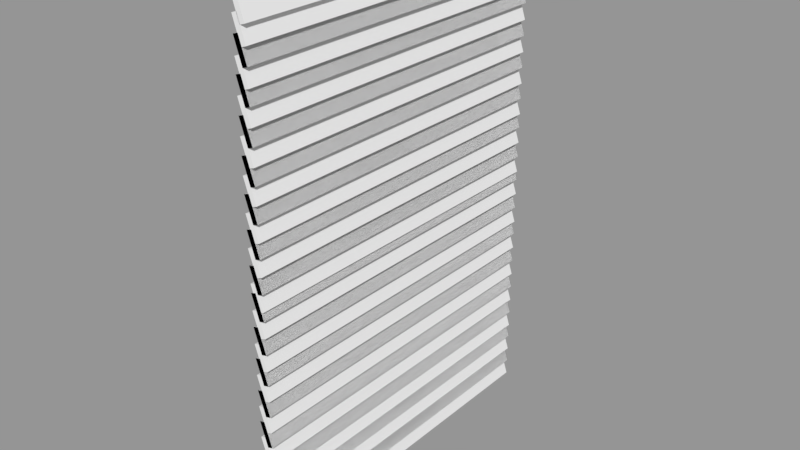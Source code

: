 # Source: Roller_Blind.blend  (saved by Blender 2.79.0; exported with 4.5.12 LTS)
import bpy
from mathutils import Matrix  # noqa: F401  (used for matrix-valued properties, if any)

bpy.ops.wm.read_factory_settings(use_empty=True)
scene = bpy.context.scene
scene.name = 'Scene'

# ---- collections
col_collection_1 = bpy.data.collections.new('Collection 1'); scene.collection.children.link(col_collection_1)

# ---- meshes
me_cube = bpy.data.meshes.new('Cube')
me_cube.from_pydata([(0.002583, -0.3366, 0.9085), (-0.01232, -0.3366, 0.9536), (0.002583, 0.3331, 0.9085), (-0.01232, 0.3331, 0.9536), (0.01227, -0.3366, 0.9117), (-0.002635, -0.3366, 0.9568), (0.01227, 0.3331, 0.9117), (-0.002635, 0.3331, 0.9568), (0.01227, 0.3331, 0.9117), (-0.002635, 0.3331, 0.9568), (0.002583, -0.3366, 0.8776), (-0.01232, -0.3366, 0.9227), (0.002583, 0.3331, 0.8776), (-0.01232, 0.3331, 0.9227), (0.01227, -0.3366, 0.8808), (-0.002635, -0.3366, 0.9259), (0.01227, 0.3331, 0.8808), (-0.002635, 0.3331, 0.9259), (0.002583, -0.3366, 0.8484), (-0.01232, -0.3366, 0.8934), (0.002583, 0.3331, 0.8484), (-0.01232, 0.3331, 0.8934), (0.01227, -0.3366, 0.8516), (-0.002635, -0.3366, 0.8967), (0.01227, 0.3331, 0.8516), (-0.002635, 0.3331, 0.8967), (0.002583, -0.3366, 0.8484), (-0.01232, -0.3366, 0.8934), (0.002583, 0.3331, 0.8484), (-0.01232, 0.3331, 0.8934), (0.01227, -0.3366, 0.8516), (-0.002635, -0.3366, 0.8967), (0.01227, 0.3331, 0.8516), (-0.002635, 0.3331, 0.8967), (0.002583, -0.3366, 0.8174), (-0.01232, -0.3366, 0.8625), (0.002583, 0.3331, 0.8174), (-0.01232, 0.3331, 0.8625), (0.01227, -0.3366, 0.8206), (-0.002635, -0.3366, 0.8657), (0.01227, 0.3331, 0.8206), (-0.002635, 0.3331, 0.8657), (0.002583, -0.3366, 0.791), (-0.01232, -0.3366, 0.8361), (0.002583, 0.3331, 0.791), (-0.01232, 0.3331, 0.8361), (0.01227, -0.3366, 0.7942), (-0.002635, -0.3366, 0.8393), (0.01227, 0.3331, 0.7942), (-0.002635, 0.3331, 0.8393), (0.002583, -0.3366, 0.791), (-0.01232, -0.3366, 0.8361), (0.002583, 0.3331, 0.791), (-0.01232, 0.3331, 0.8361), (0.01227, -0.3366, 0.7942), (-0.002635, -0.3366, 0.8393), (0.01227, 0.3331, 0.7942), (-0.002635, 0.3331, 0.8393), (0.002583, -0.3366, 0.7601), (-0.01232, -0.3366, 0.8052), (0.002583, 0.3331, 0.7601), (-0.01232, 0.3331, 0.8052), (0.01227, -0.3366, 0.7633), (-0.002635, -0.3366, 0.8084), (0.01227, 0.3331, 0.7633), (-0.002635, 0.3331, 0.8084), (0.002583, -0.3366, 0.7309), (-0.01232, -0.3366, 0.776), (0.002583, 0.3331, 0.7309), (-0.01232, 0.3331, 0.776), (0.01227, -0.3366, 0.7341), (-0.002635, -0.3366, 0.7792), (0.01227, 0.3331, 0.7341), (-0.002635, 0.3331, 0.7792), (0.002583, -0.3366, 0.7309), (-0.01232, -0.3366, 0.776), (0.002583, 0.3331, 0.7309), (-0.01232, 0.3331, 0.776), (0.01227, -0.3366, 0.7341), (-0.002635, -0.3366, 0.7792), (0.01227, 0.3331, 0.7341), (-0.002635, 0.3331, 0.7792), (0.002583, -0.3366, 0.7), (-0.01232, -0.3366, 0.745), (0.002583, 0.3331, 0.7), (-0.01232, 0.3331, 0.745), (0.01227, -0.3366, 0.7032), (-0.002635, -0.3366, 0.7482), (0.01227, 0.3331, 0.7032), (-0.002635, 0.3331, 0.7482), (0.002583, -0.3366, 0.6706), (-0.01232, -0.3366, 0.7156), (0.002583, 0.3331, 0.6706), (-0.01232, 0.3331, 0.7156), (0.01227, -0.3366, 0.6738), (-0.002635, -0.3366, 0.7188), (0.01227, 0.3331, 0.6738), (-0.002635, 0.3331, 0.7188), (0.002583, -0.3366, 0.6706), (-0.01232, -0.3366, 0.7156), (0.002583, 0.3331, 0.6706), (-0.01232, 0.3331, 0.7156), (0.01227, -0.3366, 0.6738), (-0.002635, -0.3366, 0.7188), (0.01227, 0.3331, 0.6738), (-0.002635, 0.3331, 0.7188), (0.002583, -0.3366, 0.6396), (-0.01232, -0.3366, 0.6847), (0.002583, 0.3331, 0.6396), (-0.01232, 0.3331, 0.6847), (0.01227, -0.3366, 0.6428), (-0.002635, -0.3366, 0.6879), (0.01227, 0.3331, 0.6428), (-0.002635, 0.3331, 0.6879), (0.002583, -0.3366, 0.6104), (-0.01232, -0.3366, 0.6555), (0.002583, 0.3331, 0.6104), (-0.01232, 0.3331, 0.6555), (0.01227, -0.3366, 0.6136), (-0.002635, -0.3366, 0.6587), (0.01227, 0.3331, 0.6136), (-0.002635, 0.3331, 0.6587), (0.002583, -0.3366, 0.6104), (-0.01232, -0.3366, 0.6555), (0.002583, 0.3331, 0.6104), (-0.01232, 0.3331, 0.6555), (0.01227, -0.3366, 0.6136), (-0.002635, -0.3366, 0.6587), (0.01227, 0.3331, 0.6136), (-0.002635, 0.3331, 0.6587), (0.002583, -0.3366, 0.5795), (-0.01232, -0.3366, 0.6246), (0.002583, 0.3331, 0.5795), (-0.01232, 0.3331, 0.6246), (0.01227, -0.3366, 0.5827), (-0.002635, -0.3366, 0.6278), (0.01227, 0.3331, 0.5827), (-0.002635, 0.3331, 0.6278), (0.002583, -0.3366, 0.5531), (-0.01232, -0.3366, 0.5981), (0.002583, 0.3331, 0.5531), (-0.01232, 0.3331, 0.5981), (0.01227, -0.3366, 0.5563), (-0.002635, -0.3366, 0.6013), (0.01227, 0.3331, 0.5563), (-0.002635, 0.3331, 0.6013), (0.002583, -0.3366, 0.5531), (-0.01232, -0.3366, 0.5981), (0.002583, 0.3331, 0.5531), (-0.01232, 0.3331, 0.5981), (0.01227, -0.3366, 0.5563), (-0.002635, -0.3366, 0.6013), (0.01227, 0.3331, 0.5563), (-0.002635, 0.3331, 0.6013), (0.002583, -0.3366, 0.5221), (-0.01232, -0.3366, 0.5672), (0.002583, 0.3331, 0.5221), (-0.01232, 0.3331, 0.5672), (0.01227, -0.3366, 0.5253), (-0.002635, -0.3366, 0.5704), (0.01227, 0.3331, 0.5253), (-0.002635, 0.3331, 0.5704), (0.002583, -0.3366, 0.4929), (-0.01232, -0.3366, 0.538), (0.002583, 0.3331, 0.4929), (-0.01232, 0.3331, 0.538), (0.01227, -0.3366, 0.4961), (-0.002635, -0.3366, 0.5412), (0.01227, 0.3331, 0.4961), (-0.002635, 0.3331, 0.5412), (0.002583, -0.3366, 0.4929), (-0.01232, -0.3366, 0.538), (0.002583, 0.3331, 0.4929), (-0.01232, 0.3331, 0.538), (0.01227, -0.3366, 0.4961), (-0.002635, -0.3366, 0.5412), (0.01227, 0.3331, 0.4961), (-0.002635, 0.3331, 0.5412), (0.002583, -0.3366, 0.462), (-0.01232, -0.3366, 0.5071), (0.002583, 0.3331, 0.462), (-0.01232, 0.3331, 0.5071), (0.01227, -0.3366, 0.4652), (-0.002635, -0.3366, 0.5103), (0.01227, 0.3331, 0.4652), (-0.002635, 0.3331, 0.5103), (0.002583, -0.3366, 0.4458), (-0.01232, -0.3366, 0.4909), (0.002583, 0.3331, 0.4458), (-0.01232, 0.3331, 0.4909), (0.01227, -0.3366, 0.449), (-0.002635, -0.3366, 0.4941), (0.01227, 0.3331, 0.449), (-0.002635, 0.3331, 0.4941), (0.002583, -0.3366, 0.4458), (-0.01232, -0.3366, 0.4909), (0.002583, 0.3331, 0.4458), (-0.01232, 0.3331, 0.4909), (0.01227, -0.3366, 0.449), (-0.002635, -0.3366, 0.4941), (0.01227, 0.3331, 0.449), (-0.002635, 0.3331, 0.4941), (0.002583, -0.3366, 0.4149), (-0.01232, -0.3366, 0.4599), (0.002583, 0.3331, 0.4149), (-0.01232, 0.3331, 0.4599), (0.01227, -0.3366, 0.4181), (-0.002635, -0.3366, 0.4631), (0.01227, 0.3331, 0.4181), (-0.002635, 0.3331, 0.4631), (0.002583, -0.3366, 0.3856), (-0.01232, -0.3366, 0.4307), (0.002583, 0.3331, 0.3856), (-0.01232, 0.3331, 0.4307), (0.01227, -0.3366, 0.3889), (-0.002635, -0.3366, 0.4339), (0.01227, 0.3331, 0.3889), (-0.002635, 0.3331, 0.4339), (0.002583, -0.3366, 0.3856), (-0.01232, -0.3366, 0.4307), (0.002583, 0.3331, 0.3856), (-0.01232, 0.3331, 0.4307), (0.01227, -0.3366, 0.3889), (-0.002635, -0.3366, 0.4339), (0.01227, 0.3331, 0.3889), (-0.002635, 0.3331, 0.4339), (0.002583, -0.3366, 0.3547), (-0.01232, -0.3366, 0.3998), (0.002583, 0.3331, 0.3547), (-0.01232, 0.3331, 0.3998), (0.01227, -0.3366, 0.3579), (-0.002635, -0.3366, 0.403), (0.01227, 0.3331, 0.3579), (-0.002635, 0.3331, 0.403), (0.002583, -0.3366, 0.3283), (-0.01232, -0.3366, 0.3734), (0.002583, 0.3331, 0.3283), (-0.01232, 0.3331, 0.3734), (0.01227, -0.3366, 0.3315), (-0.002635, -0.3366, 0.3766), (0.01227, 0.3331, 0.3315), (-0.002635, 0.3331, 0.3766), (0.002583, -0.3366, 0.3283), (-0.01232, -0.3366, 0.3734), (0.002583, 0.3331, 0.3283), (-0.01232, 0.3331, 0.3734), (0.01227, -0.3366, 0.3315), (-0.002635, -0.3366, 0.3766), (0.01227, 0.3331, 0.3315), (-0.002635, 0.3331, 0.3766), (0.002583, -0.3366, 0.2974), (-0.01232, -0.3366, 0.3424), (0.002583, 0.3331, 0.2974), (-0.01232, 0.3331, 0.3424), (0.01227, -0.3366, 0.3006), (-0.002635, -0.3366, 0.3456), (0.01227, 0.3331, 0.3006), (-0.002635, 0.3331, 0.3456), (0.002583, -0.3366, 0.2682), (-0.01232, -0.3366, 0.3132), (0.002583, 0.3331, 0.2682), (-0.01232, 0.3331, 0.3132), (0.01227, -0.3366, 0.2714), (-0.002635, -0.3366, 0.3164), (0.01227, 0.3331, 0.2714), (-0.002635, 0.3331, 0.3164), (0.002583, -0.3366, 0.2682), (-0.01232, -0.3366, 0.3132), (0.002583, 0.3331, 0.2682), (-0.01232, 0.3331, 0.3132), (0.01227, -0.3366, 0.2714), (-0.002635, -0.3366, 0.3164), (0.01227, 0.3331, 0.2714), (-0.002635, 0.3331, 0.3164), (0.002583, -0.3366, 0.2372), (-0.01232, -0.3366, 0.2823), (0.002583, 0.3331, 0.2372), (-0.01232, 0.3331, 0.2823), (0.01227, -0.3366, 0.2404), (-0.002635, -0.3366, 0.2855), (0.01227, 0.3331, 0.2404), (-0.002635, 0.3331, 0.2855), (0.002583, -0.3366, 0.2078), (-0.01232, -0.3366, 0.2529), (0.002583, 0.3331, 0.2078), (-0.01232, 0.3331, 0.2529), (0.01227, -0.3366, 0.211), (-0.002635, -0.3366, 0.2561), (0.01227, 0.3331, 0.211), (-0.002635, 0.3331, 0.2561), (0.002583, -0.3366, 0.2078), (-0.01232, -0.3366, 0.2529), (0.002583, 0.3331, 0.2078), (-0.01232, 0.3331, 0.2529), (0.01227, -0.3366, 0.211), (-0.002635, -0.3366, 0.2561), (0.01227, 0.3331, 0.211), (-0.002635, 0.3331, 0.2561), (0.002583, -0.3366, 0.1769), (-0.01232, -0.3366, 0.222), (0.002583, 0.3331, 0.1769), (-0.01232, 0.3331, 0.222), (0.01227, -0.3366, 0.1801), (-0.002635, -0.3366, 0.2252), (0.01227, 0.3331, 0.1801), (-0.002635, 0.3331, 0.2252), (0.002583, -0.3366, 0.1477), (-0.01232, -0.3366, 0.1928), (0.002583, 0.3331, 0.1477), (-0.01232, 0.3331, 0.1928), (0.01227, -0.3366, 0.1509), (-0.002635, -0.3366, 0.196), (0.01227, 0.3331, 0.1509), (-0.002635, 0.3331, 0.196), (0.002583, -0.3366, 0.1477), (-0.01232, -0.3366, 0.1928), (0.002583, 0.3331, 0.1477), (-0.01232, 0.3331, 0.1928), (0.01227, -0.3366, 0.1509), (-0.002635, -0.3366, 0.196), (0.01227, 0.3331, 0.1509), (-0.002635, 0.3331, 0.196), (0.002583, -0.3366, 0.1168), (-0.01232, -0.3366, 0.1618), (0.002583, 0.3331, 0.1168), (-0.01232, 0.3331, 0.1618), (0.01227, -0.3366, 0.12), (-0.002635, -0.3366, 0.165), (0.01227, 0.3331, 0.12), (-0.002635, 0.3331, 0.165), (0.002583, -0.3366, 0.09034), (-0.01232, -0.3366, 0.1354), (0.002583, 0.3331, 0.09034), (-0.01232, 0.3331, 0.1354), (0.01227, -0.3366, 0.09355), (-0.002635, -0.3366, 0.1386), (0.01227, 0.3331, 0.09355), (-0.002635, 0.3331, 0.1386), (0.002583, -0.3366, 0.09034), (-0.01232, -0.3366, 0.1354), (0.002583, 0.3331, 0.09034), (-0.01232, 0.3331, 0.1354), (0.01227, -0.3366, 0.09355), (-0.002635, -0.3366, 0.1386), (0.01227, 0.3331, 0.09355), (-0.002635, 0.3331, 0.1386), (0.002583, -0.3366, 0.05941), (-0.01232, -0.3366, 0.1045), (0.002583, 0.3331, 0.05941), (-0.01232, 0.3331, 0.1045), (0.01227, -0.3366, 0.06261), (-0.002635, -0.3366, 0.1077), (0.01227, 0.3331, 0.06261), (-0.002635, 0.3331, 0.1077), (0.002583, -0.3366, 0.0302), (-0.01232, -0.3366, 0.07527), (0.002583, 0.3331, 0.0302), (-0.01232, 0.3331, 0.07527), (0.01227, -0.3366, 0.03341), (-0.002635, -0.3366, 0.07848), (0.01227, 0.3331, 0.03341), (-0.002635, 0.3331, 0.07848), (0.002583, -0.3366, 0.0302), (-0.01232, -0.3366, 0.07527), (0.002583, 0.3331, 0.0302), (-0.01232, 0.3331, 0.07527), (0.01227, -0.3366, 0.03341), (-0.002635, -0.3366, 0.07848), (0.01227, 0.3331, 0.03341), (-0.002635, 0.3331, 0.07848), (0.002583, -0.3366, -0.0007344), (-0.01232, -0.3366, 0.04434), (0.002583, 0.3331, -0.0007344), (-0.01232, 0.3331, 0.04434), (0.01227, -0.3366, 0.002471), (-0.002635, -0.3366, 0.04754), (0.01227, 0.3331, 0.002471), (-0.002635, 0.3331, 0.04754)], [(9, 8)], [(0, 1, 3, 2), (2, 3, 7, 6), (6, 7, 5, 4), (4, 5, 1, 0), (2, 6, 4, 0), (7, 3, 1, 5), (10, 11, 13, 12), (12, 13, 17, 16), (16, 17, 15, 14), (14, 15, 11, 10), (12, 16, 14, 10), (17, 13, 11, 15), (18, 19, 21, 20), (20, 21, 25, 24), (24, 25, 23, 22), (22, 23, 19, 18), (20, 24, 22, 18), (25, 21, 19, 23), (26, 27, 29, 28), (28, 29, 33, 32), (32, 33, 31, 30), (30, 31, 27, 26), (28, 32, 30, 26), (33, 29, 27, 31), (34, 35, 37, 36), (36, 37, 41, 40), (40, 41, 39, 38), (38, 39, 35, 34), (36, 40, 38, 34), (41, 37, 35, 39), (42, 43, 45, 44), (44, 45, 49, 48), (48, 49, 47, 46), (46, 47, 43, 42), (44, 48, 46, 42), (49, 45, 43, 47), (50, 51, 53, 52), (52, 53, 57, 56), (56, 57, 55, 54), (54, 55, 51, 50), (52, 56, 54, 50), (57, 53, 51, 55), (58, 59, 61, 60), (60, 61, 65, 64), (64, 65, 63, 62), (62, 63, 59, 58), (60, 64, 62, 58), (65, 61, 59, 63), (66, 67, 69, 68), (68, 69, 73, 72), (72, 73, 71, 70), (70, 71, 67, 66), (68, 72, 70, 66), (73, 69, 67, 71), (74, 75, 77, 76), (76, 77, 81, 80), (80, 81, 79, 78), (78, 79, 75, 74), (76, 80, 78, 74), (81, 77, 75, 79), (82, 83, 85, 84), (84, 85, 89, 88), (88, 89, 87, 86), (86, 87, 83, 82), (84, 88, 86, 82), (89, 85, 83, 87), (90, 91, 93, 92), (92, 93, 97, 96), (96, 97, 95, 94), (94, 95, 91, 90), (92, 96, 94, 90), (97, 93, 91, 95), (98, 99, 101, 100), (100, 101, 105, 104), (104, 105, 103, 102), (102, 103, 99, 98), (100, 104, 102, 98), (105, 101, 99, 103), (106, 107, 109, 108), (108, 109, 113, 112), (112, 113, 111, 110), (110, 111, 107, 106), (108, 112, 110, 106), (113, 109, 107, 111), (114, 115, 117, 116), (116, 117, 121, 120), (120, 121, 119, 118), (118, 119, 115, 114), (116, 120, 118, 114), (121, 117, 115, 119), (122, 123, 125, 124), (124, 125, 129, 128), (128, 129, 127, 126), (126, 127, 123, 122), (124, 128, 126, 122), (129, 125, 123, 127), (130, 131, 133, 132), (132, 133, 137, 136), (136, 137, 135, 134), (134, 135, 131, 130), (132, 136, 134, 130), (137, 133, 131, 135), (138, 139, 141, 140), (140, 141, 145, 144), (144, 145, 143, 142), (142, 143, 139, 138), (140, 144, 142, 138), (145, 141, 139, 143), (146, 147, 149, 148), (148, 149, 153, 152), (152, 153, 151, 150), (150, 151, 147, 146), (148, 152, 150, 146), (153, 149, 147, 151), (154, 155, 157, 156), (156, 157, 161, 160), (160, 161, 159, 158), (158, 159, 155, 154), (156, 160, 158, 154), (161, 157, 155, 159), (162, 163, 165, 164), (164, 165, 169, 168), (168, 169, 167, 166), (166, 167, 163, 162), (164, 168, 166, 162), (169, 165, 163, 167), (170, 171, 173, 172), (172, 173, 177, 176), (176, 177, 175, 174), (174, 175, 171, 170), (172, 176, 174, 170), (177, 173, 171, 175), (178, 179, 181, 180), (180, 181, 185, 184), (184, 185, 183, 182), (182, 183, 179, 178), (180, 184, 182, 178), (185, 181, 179, 183), (186, 187, 189, 188), (188, 189, 193, 192), (192, 193, 191, 190), (190, 191, 187, 186), (188, 192, 190, 186), (193, 189, 187, 191), (194, 195, 197, 196), (196, 197, 201, 200), (200, 201, 199, 198), (198, 199, 195, 194), (196, 200, 198, 194), (201, 197, 195, 199), (202, 203, 205, 204), (204, 205, 209, 208), (208, 209, 207, 206), (206, 207, 203, 202), (204, 208, 206, 202), (209, 205, 203, 207), (210, 211, 213, 212), (212, 213, 217, 216), (216, 217, 215, 214), (214, 215, 211, 210), (212, 216, 214, 210), (217, 213, 211, 215), (218, 219, 221, 220), (220, 221, 225, 224), (224, 225, 223, 222), (222, 223, 219, 218), (220, 224, 222, 218), (225, 221, 219, 223), (226, 227, 229, 228), (228, 229, 233, 232), (232, 233, 231, 230), (230, 231, 227, 226), (228, 232, 230, 226), (233, 229, 227, 231), (234, 235, 237, 236), (236, 237, 241, 240), (240, 241, 239, 238), (238, 239, 235, 234), (236, 240, 238, 234), (241, 237, 235, 239), (242, 243, 245, 244), (244, 245, 249, 248), (248, 249, 247, 246), (246, 247, 243, 242), (244, 248, 246, 242), (249, 245, 243, 247), (250, 251, 253, 252), (252, 253, 257, 256), (256, 257, 255, 254), (254, 255, 251, 250), (252, 256, 254, 250), (257, 253, 251, 255), (258, 259, 261, 260), (260, 261, 265, 264), (264, 265, 263, 262), (262, 263, 259, 258), (260, 264, 262, 258), (265, 261, 259, 263), (266, 267, 269, 268), (268, 269, 273, 272), (272, 273, 271, 270), (270, 271, 267, 266), (268, 272, 270, 266), (273, 269, 267, 271), (274, 275, 277, 276), (276, 277, 281, 280), (280, 281, 279, 278), (278, 279, 275, 274), (276, 280, 278, 274), (281, 277, 275, 279), (282, 283, 285, 284), (284, 285, 289, 288), (288, 289, 287, 286), (286, 287, 283, 282), (284, 288, 286, 282), (289, 285, 283, 287), (290, 291, 293, 292), (292, 293, 297, 296), (296, 297, 295, 294), (294, 295, 291, 290), (292, 296, 294, 290), (297, 293, 291, 295), (298, 299, 301, 300), (300, 301, 305, 304), (304, 305, 303, 302), (302, 303, 299, 298), (300, 304, 302, 298), (305, 301, 299, 303), (306, 307, 309, 308), (308, 309, 313, 312), (312, 313, 311, 310), (310, 311, 307, 306), (308, 312, 310, 306), (313, 309, 307, 311), (314, 315, 317, 316), (316, 317, 321, 320), (320, 321, 319, 318), (318, 319, 315, 314), (316, 320, 318, 314), (321, 317, 315, 319), (322, 323, 325, 324), (324, 325, 329, 328), (328, 329, 327, 326), (326, 327, 323, 322), (324, 328, 326, 322), (329, 325, 323, 327), (330, 331, 333, 332), (332, 333, 337, 336), (336, 337, 335, 334), (334, 335, 331, 330), (332, 336, 334, 330), (337, 333, 331, 335), (338, 339, 341, 340), (340, 341, 345, 344), (344, 345, 343, 342), (342, 343, 339, 338), (340, 344, 342, 338), (345, 341, 339, 343), (346, 347, 349, 348), (348, 349, 353, 352), (352, 353, 351, 350), (350, 351, 347, 346), (348, 352, 350, 346), (353, 349, 347, 351), (354, 355, 357, 356), (356, 357, 361, 360), (360, 361, 359, 358), (358, 359, 355, 354), (356, 360, 358, 354), (361, 357, 355, 359), (362, 363, 365, 364), (364, 365, 369, 368), (368, 369, 367, 366), (366, 367, 363, 362), (364, 368, 366, 362), (369, 365, 363, 367), (370, 371, 373, 372), (372, 373, 377, 376), (376, 377, 375, 374), (374, 375, 371, 370), (372, 376, 374, 370), (377, 373, 371, 375)])
me_cube.use_remesh_preserve_volume = False
me_cube.use_remesh_preserve_attributes = False
me_cube.use_mirror_vertex_groups = False
me_cube.update()

# ---- objects
ob_motorblind = bpy.data.objects.new('MotorBlind', me_cube)

# ---- transforms, parenting, visibility, modifiers, constraints
ob_motorblind.location = (0.0, 0.0, 0.0)
ob_motorblind.lineart.crease_threshold = 0.0

# ---- collection membership
col_collection_1.objects.link(ob_motorblind)

# ---- scene / render settings (as saved in the file)
scene.frame_start = 1; scene.frame_end = 250; scene.frame_set(1)
scene.render.engine = 'CYCLES'
scene.render.resolution_percentage = 50
scene.render.dither_intensity = 0.0
scene.cycles.use_denoising = False
scene.cycles.samples = 128
scene.cycles.sampling_pattern = 'TABULATED_SOBOL'
scene.cycles.use_adaptive_sampling = False
scene.cycles.use_light_tree = False
scene.cycles.blur_glossy = 0.0
scene.cycles.sample_clamp_indirect = 0.0
scene.view_settings.view_transform = 'Standard'
bpy.context.view_layer.update()

# ---- added for rendering (the .blend has no active camera and no usable light): camera, sun + grey world if the file has none
cam_auto = bpy.data.cameras.new('AutoCamera')
cam_auto.lens = 50.0
cam_auto.sensor_width = 36.0
cam_auto.clip_end = 1000.0
ob_auto_camera = bpy.data.objects.new('AutoCamera', cam_auto)
scene.collection.objects.link(ob_auto_camera)
ob_auto_camera.location = (1.0813, -1.29936, 1.34309)
ob_auto_camera.rotation_euler = (1.09748, -7.21219e-08, 0.694738)
scene.camera = ob_auto_camera
light_auto_sun = bpy.data.lights.new('AutoSun', 'SUN')
light_auto_sun.energy = 3.0
light_auto_sun.angle = 0.0523599
ob_auto_sun = bpy.data.objects.new('AutoSun', light_auto_sun)
scene.collection.objects.link(ob_auto_sun)
ob_auto_sun.rotation_euler = (0.872665, 0.174533, 0.523599)
if scene.world is None:
    world_auto = bpy.data.worlds.new('AutoWorld')
    world_auto.color = (0.3, 0.3, 0.3)
    scene.world = world_auto
bpy.context.view_layer.update()
